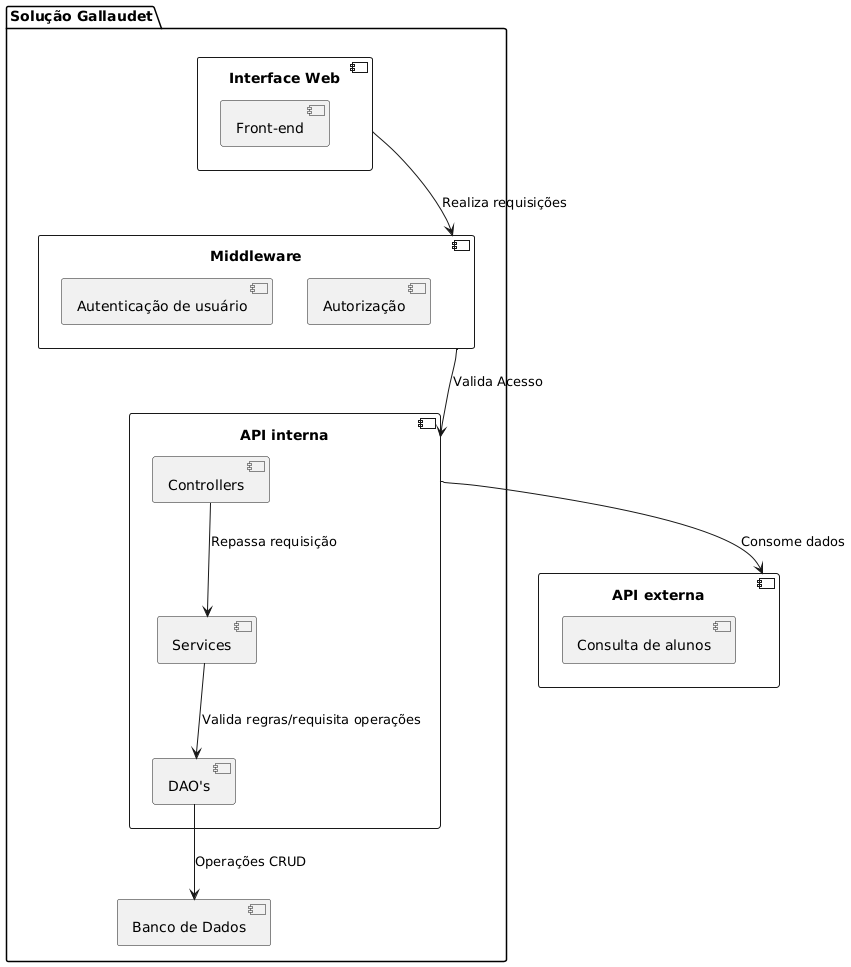

The diagram above was rendered by PlantUML. Its source (embedded in the PNG):
@startuml
' Definição dos Componentes

package "Solução Gallaudet" {

component "Middleware" {
    [Autenticação de usuário]
    [Autorização]
}

component "Interface Web" {
    [Front-end] 
}



component "API interna" {
    [Controllers]
    [Services]
    [DAO's]
}

component "Banco de Dados" {
}

}

component "API externa" {
    [Consulta de alunos]

}

' Definição das Conexões (Unidirecionais)
"Controllers" --> "Services": Repassa requisição
"Interface Web" --> "Middleware": Realiza requisições
"Middleware" --> "API interna": Valida Acesso
"Services" --> "DAO's": Valida regras/requisita operações
"DAO's" --> "Banco de Dados": Operações CRUD
"API interna" --> "API externa": Consome dados
@enduml